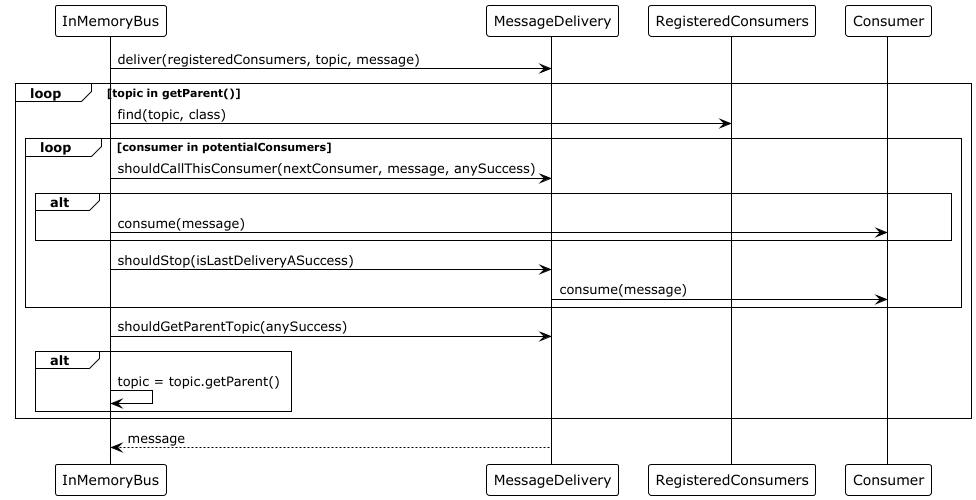

The diagram above was rendered by PlantUML. Its source (embedded in the PNG):
@startuml
!theme plain

InMemoryBus -> MessageDelivery : deliver(registeredConsumers, topic, message)

loop topic in getParent()
InMemoryBus -> RegisteredConsumers : find(topic, class)
loop consumer in potentialConsumers
    InMemoryBus -> MessageDelivery : shouldCallThisConsumer(nextConsumer, message, anySuccess)
    alt
        InMemoryBus -> Consumer : consume(message)
    end
    InMemoryBus -> MessageDelivery : shouldStop(isLastDeliveryASuccess)
    MessageDelivery -> Consumer : consume(message)
end
    InMemoryBus -> MessageDelivery : shouldGetParentTopic(anySuccess)
    alt
    InMemoryBus -> InMemoryBus : topic = topic.getParent()
    end
end

MessageDelivery --> InMemoryBus : message

@enduml